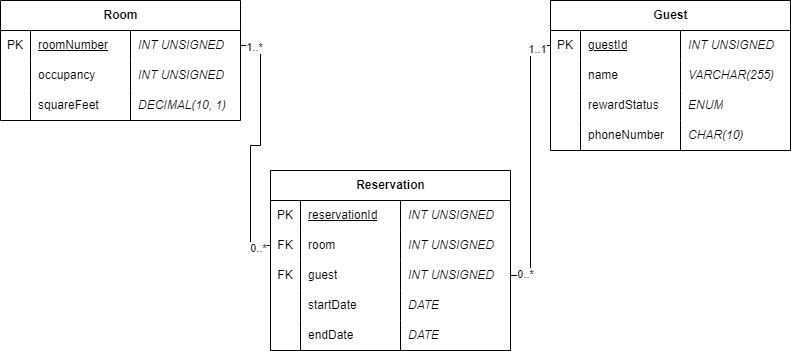

The diagram above was exported from draw.io. Its source (the exported page's mxGraphModel, read from the mxfile embedded in the PNG):
<mxGraphModel dx="1036" dy="606" grid="1" gridSize="10" guides="1" tooltips="1" connect="1" arrows="1" fold="1" page="1" pageScale="1" pageWidth="1100" pageHeight="850" math="0" shadow="0">
  <root>
    <mxCell id="0" />
    <mxCell id="1" parent="0" />
    <mxCell id="2" value="Room" style="shape=table;startSize=30;container=1;collapsible=1;childLayout=tableLayout;fixedRows=1;rowLines=0;fontStyle=1;align=center;resizeLast=1;html=1;" vertex="1" parent="1">
      <mxGeometry x="40" y="680" width="240" height="120" as="geometry" />
    </mxCell>
    <mxCell id="3" value="" style="shape=tableRow;horizontal=0;startSize=0;swimlaneHead=0;swimlaneBody=0;fillColor=none;collapsible=0;dropTarget=0;points=[[0,0.5],[1,0.5]];portConstraint=eastwest;top=0;left=0;right=0;bottom=0;strokeColor=default;fontStyle=1" vertex="1" parent="2">
      <mxGeometry y="30" width="240" height="30" as="geometry" />
    </mxCell>
    <mxCell id="4" value="PK" style="shape=partialRectangle;connectable=0;fillColor=none;top=0;left=0;bottom=0;right=0;fontStyle=0;overflow=hidden;whiteSpace=wrap;html=1;" vertex="1" parent="3">
      <mxGeometry width="30" height="30" as="geometry">
        <mxRectangle width="30" height="30" as="alternateBounds" />
      </mxGeometry>
    </mxCell>
    <mxCell id="5" value="roomNumber" style="shape=partialRectangle;connectable=0;fillColor=none;top=0;left=0;bottom=0;right=0;align=left;spacingLeft=6;fontStyle=4;overflow=hidden;whiteSpace=wrap;html=1;" vertex="1" parent="3">
      <mxGeometry x="30" width="100" height="30" as="geometry">
        <mxRectangle width="100" height="30" as="alternateBounds" />
      </mxGeometry>
    </mxCell>
    <mxCell id="6" value="&lt;span style=&quot;font-weight: normal;&quot;&gt;INT UNSIGNED&lt;/span&gt;" style="shape=partialRectangle;connectable=0;fillColor=none;top=0;left=0;bottom=0;right=0;align=left;spacingLeft=6;fontStyle=3;overflow=hidden;whiteSpace=wrap;html=1;strokeColor=inherit;" vertex="1" parent="3">
      <mxGeometry x="130" width="110" height="30" as="geometry">
        <mxRectangle width="110" height="30" as="alternateBounds" />
      </mxGeometry>
    </mxCell>
    <mxCell id="7" value="" style="shape=tableRow;horizontal=0;startSize=0;swimlaneHead=0;swimlaneBody=0;fillColor=none;collapsible=0;dropTarget=0;points=[[0,0.5],[1,0.5]];portConstraint=eastwest;top=0;left=0;right=0;bottom=0;" vertex="1" parent="2">
      <mxGeometry y="60" width="240" height="30" as="geometry" />
    </mxCell>
    <mxCell id="8" value="" style="shape=partialRectangle;connectable=0;fillColor=none;top=0;left=0;bottom=0;right=0;editable=1;overflow=hidden;whiteSpace=wrap;html=1;" vertex="1" parent="7">
      <mxGeometry width="30" height="30" as="geometry">
        <mxRectangle width="30" height="30" as="alternateBounds" />
      </mxGeometry>
    </mxCell>
    <mxCell id="9" value="occupancy" style="shape=partialRectangle;connectable=0;fillColor=none;top=0;left=0;bottom=0;right=0;align=left;spacingLeft=6;overflow=hidden;whiteSpace=wrap;html=1;" vertex="1" parent="7">
      <mxGeometry x="30" width="100" height="30" as="geometry">
        <mxRectangle width="100" height="30" as="alternateBounds" />
      </mxGeometry>
    </mxCell>
    <mxCell id="10" value="INT UNSIGNED" style="shape=partialRectangle;connectable=0;fillColor=none;top=0;left=0;bottom=0;right=0;align=left;spacingLeft=6;overflow=hidden;whiteSpace=wrap;html=1;fontStyle=2" vertex="1" parent="7">
      <mxGeometry x="130" width="110" height="30" as="geometry">
        <mxRectangle width="110" height="30" as="alternateBounds" />
      </mxGeometry>
    </mxCell>
    <mxCell id="11" value="" style="shape=tableRow;horizontal=0;startSize=0;swimlaneHead=0;swimlaneBody=0;fillColor=none;collapsible=0;dropTarget=0;points=[[0,0.5],[1,0.5]];portConstraint=eastwest;top=0;left=0;right=0;bottom=0;" vertex="1" parent="2">
      <mxGeometry y="90" width="240" height="30" as="geometry" />
    </mxCell>
    <mxCell id="12" value="" style="shape=partialRectangle;connectable=0;fillColor=none;top=0;left=0;bottom=0;right=0;editable=1;overflow=hidden;whiteSpace=wrap;html=1;" vertex="1" parent="11">
      <mxGeometry width="30" height="30" as="geometry">
        <mxRectangle width="30" height="30" as="alternateBounds" />
      </mxGeometry>
    </mxCell>
    <mxCell id="13" value="squareFeet" style="shape=partialRectangle;connectable=0;fillColor=none;top=0;left=0;bottom=0;right=0;align=left;spacingLeft=6;overflow=hidden;whiteSpace=wrap;html=1;" vertex="1" parent="11">
      <mxGeometry x="30" width="100" height="30" as="geometry">
        <mxRectangle width="100" height="30" as="alternateBounds" />
      </mxGeometry>
    </mxCell>
    <mxCell id="14" value="DECIMAL(10, 1)" style="shape=partialRectangle;connectable=0;fillColor=none;top=0;left=0;bottom=0;right=0;align=left;spacingLeft=6;overflow=hidden;whiteSpace=wrap;html=1;fontStyle=2" vertex="1" parent="11">
      <mxGeometry x="130" width="110" height="30" as="geometry">
        <mxRectangle width="110" height="30" as="alternateBounds" />
      </mxGeometry>
    </mxCell>
    <mxCell id="15" value="Reservation" style="shape=table;startSize=30;container=1;collapsible=1;childLayout=tableLayout;fixedRows=1;rowLines=0;fontStyle=1;align=center;resizeLast=1;html=1;" vertex="1" parent="1">
      <mxGeometry x="310" y="850" width="240" height="180" as="geometry" />
    </mxCell>
    <mxCell id="16" value="" style="shape=tableRow;horizontal=0;startSize=0;swimlaneHead=0;swimlaneBody=0;fillColor=none;collapsible=0;dropTarget=0;points=[[0,0.5],[1,0.5]];portConstraint=eastwest;top=0;left=0;right=0;bottom=0;strokeColor=default;fontStyle=1" vertex="1" parent="15">
      <mxGeometry y="30" width="240" height="30" as="geometry" />
    </mxCell>
    <mxCell id="17" value="PK" style="shape=partialRectangle;connectable=0;fillColor=none;top=0;left=0;bottom=0;right=0;fontStyle=0;overflow=hidden;whiteSpace=wrap;html=1;" vertex="1" parent="16">
      <mxGeometry width="30" height="30" as="geometry">
        <mxRectangle width="30" height="30" as="alternateBounds" />
      </mxGeometry>
    </mxCell>
    <mxCell id="18" value="reservationId" style="shape=partialRectangle;connectable=0;fillColor=none;top=0;left=0;bottom=0;right=0;align=left;spacingLeft=6;fontStyle=4;overflow=hidden;whiteSpace=wrap;html=1;" vertex="1" parent="16">
      <mxGeometry x="30" width="100" height="30" as="geometry">
        <mxRectangle width="100" height="30" as="alternateBounds" />
      </mxGeometry>
    </mxCell>
    <mxCell id="19" value="&lt;span style=&quot;font-weight: normal;&quot;&gt;INT UNSIGNED&lt;/span&gt;" style="shape=partialRectangle;connectable=0;fillColor=none;top=0;left=0;bottom=0;right=0;align=left;spacingLeft=6;fontStyle=3;overflow=hidden;whiteSpace=wrap;html=1;strokeColor=inherit;" vertex="1" parent="16">
      <mxGeometry x="130" width="110" height="30" as="geometry">
        <mxRectangle width="110" height="30" as="alternateBounds" />
      </mxGeometry>
    </mxCell>
    <mxCell id="20" value="" style="shape=tableRow;horizontal=0;startSize=0;swimlaneHead=0;swimlaneBody=0;fillColor=none;collapsible=0;dropTarget=0;points=[[0,0.5],[1,0.5]];portConstraint=eastwest;top=0;left=0;right=0;bottom=0;" vertex="1" parent="15">
      <mxGeometry y="60" width="240" height="30" as="geometry" />
    </mxCell>
    <mxCell id="21" value="FK" style="shape=partialRectangle;connectable=0;fillColor=none;top=0;left=0;bottom=0;right=0;editable=1;overflow=hidden;whiteSpace=wrap;html=1;" vertex="1" parent="20">
      <mxGeometry width="30" height="30" as="geometry">
        <mxRectangle width="30" height="30" as="alternateBounds" />
      </mxGeometry>
    </mxCell>
    <mxCell id="22" value="room" style="shape=partialRectangle;connectable=0;fillColor=none;top=0;left=0;bottom=0;right=0;align=left;spacingLeft=6;overflow=hidden;whiteSpace=wrap;html=1;" vertex="1" parent="20">
      <mxGeometry x="30" width="100" height="30" as="geometry">
        <mxRectangle width="100" height="30" as="alternateBounds" />
      </mxGeometry>
    </mxCell>
    <mxCell id="23" value="INT UNSIGNED" style="shape=partialRectangle;connectable=0;fillColor=none;top=0;left=0;bottom=0;right=0;align=left;spacingLeft=6;overflow=hidden;whiteSpace=wrap;html=1;fontStyle=2" vertex="1" parent="20">
      <mxGeometry x="130" width="110" height="30" as="geometry">
        <mxRectangle width="110" height="30" as="alternateBounds" />
      </mxGeometry>
    </mxCell>
    <mxCell id="24" value="" style="shape=tableRow;horizontal=0;startSize=0;swimlaneHead=0;swimlaneBody=0;fillColor=none;collapsible=0;dropTarget=0;points=[[0,0.5],[1,0.5]];portConstraint=eastwest;top=0;left=0;right=0;bottom=0;" vertex="1" parent="15">
      <mxGeometry y="90" width="240" height="30" as="geometry" />
    </mxCell>
    <mxCell id="25" value="FK" style="shape=partialRectangle;connectable=0;fillColor=none;top=0;left=0;bottom=0;right=0;editable=1;overflow=hidden;whiteSpace=wrap;html=1;" vertex="1" parent="24">
      <mxGeometry width="30" height="30" as="geometry">
        <mxRectangle width="30" height="30" as="alternateBounds" />
      </mxGeometry>
    </mxCell>
    <mxCell id="26" value="guest" style="shape=partialRectangle;connectable=0;fillColor=none;top=0;left=0;bottom=0;right=0;align=left;spacingLeft=6;overflow=hidden;whiteSpace=wrap;html=1;" vertex="1" parent="24">
      <mxGeometry x="30" width="100" height="30" as="geometry">
        <mxRectangle width="100" height="30" as="alternateBounds" />
      </mxGeometry>
    </mxCell>
    <mxCell id="27" value="INT UNSIGNED" style="shape=partialRectangle;connectable=0;fillColor=none;top=0;left=0;bottom=0;right=0;align=left;spacingLeft=6;overflow=hidden;whiteSpace=wrap;html=1;fontStyle=2" vertex="1" parent="24">
      <mxGeometry x="130" width="110" height="30" as="geometry">
        <mxRectangle width="110" height="30" as="alternateBounds" />
      </mxGeometry>
    </mxCell>
    <mxCell id="28" value="" style="shape=tableRow;horizontal=0;startSize=0;swimlaneHead=0;swimlaneBody=0;fillColor=none;collapsible=0;dropTarget=0;points=[[0,0.5],[1,0.5]];portConstraint=eastwest;top=0;left=0;right=0;bottom=0;" vertex="1" parent="15">
      <mxGeometry y="120" width="240" height="30" as="geometry" />
    </mxCell>
    <mxCell id="29" value="" style="shape=partialRectangle;connectable=0;fillColor=none;top=0;left=0;bottom=0;right=0;editable=1;overflow=hidden;whiteSpace=wrap;html=1;" vertex="1" parent="28">
      <mxGeometry width="30" height="30" as="geometry">
        <mxRectangle width="30" height="30" as="alternateBounds" />
      </mxGeometry>
    </mxCell>
    <mxCell id="30" value="startDate" style="shape=partialRectangle;connectable=0;fillColor=none;top=0;left=0;bottom=0;right=0;align=left;spacingLeft=6;overflow=hidden;whiteSpace=wrap;html=1;" vertex="1" parent="28">
      <mxGeometry x="30" width="100" height="30" as="geometry">
        <mxRectangle width="100" height="30" as="alternateBounds" />
      </mxGeometry>
    </mxCell>
    <mxCell id="31" value="DATE" style="shape=partialRectangle;connectable=0;fillColor=none;top=0;left=0;bottom=0;right=0;align=left;spacingLeft=6;overflow=hidden;whiteSpace=wrap;html=1;fontStyle=2" vertex="1" parent="28">
      <mxGeometry x="130" width="110" height="30" as="geometry">
        <mxRectangle width="110" height="30" as="alternateBounds" />
      </mxGeometry>
    </mxCell>
    <mxCell id="32" value="" style="shape=tableRow;horizontal=0;startSize=0;swimlaneHead=0;swimlaneBody=0;fillColor=none;collapsible=0;dropTarget=0;points=[[0,0.5],[1,0.5]];portConstraint=eastwest;top=0;left=0;right=0;bottom=0;" vertex="1" parent="15">
      <mxGeometry y="150" width="240" height="30" as="geometry" />
    </mxCell>
    <mxCell id="33" value="" style="shape=partialRectangle;connectable=0;fillColor=none;top=0;left=0;bottom=0;right=0;editable=1;overflow=hidden;whiteSpace=wrap;html=1;" vertex="1" parent="32">
      <mxGeometry width="30" height="30" as="geometry">
        <mxRectangle width="30" height="30" as="alternateBounds" />
      </mxGeometry>
    </mxCell>
    <mxCell id="34" value="endDate" style="shape=partialRectangle;connectable=0;fillColor=none;top=0;left=0;bottom=0;right=0;align=left;spacingLeft=6;overflow=hidden;whiteSpace=wrap;html=1;" vertex="1" parent="32">
      <mxGeometry x="30" width="100" height="30" as="geometry">
        <mxRectangle width="100" height="30" as="alternateBounds" />
      </mxGeometry>
    </mxCell>
    <mxCell id="35" value="DATE" style="shape=partialRectangle;connectable=0;fillColor=none;top=0;left=0;bottom=0;right=0;align=left;spacingLeft=6;overflow=hidden;whiteSpace=wrap;html=1;fontStyle=2" vertex="1" parent="32">
      <mxGeometry x="130" width="110" height="30" as="geometry">
        <mxRectangle width="110" height="30" as="alternateBounds" />
      </mxGeometry>
    </mxCell>
    <mxCell id="36" value="Guest" style="shape=table;startSize=30;container=1;collapsible=1;childLayout=tableLayout;fixedRows=1;rowLines=0;fontStyle=1;align=center;resizeLast=1;html=1;" vertex="1" parent="1">
      <mxGeometry x="590" y="680" width="240" height="150" as="geometry" />
    </mxCell>
    <mxCell id="37" value="" style="shape=tableRow;horizontal=0;startSize=0;swimlaneHead=0;swimlaneBody=0;fillColor=none;collapsible=0;dropTarget=0;points=[[0,0.5],[1,0.5]];portConstraint=eastwest;top=0;left=0;right=0;bottom=0;strokeColor=default;fontStyle=1" vertex="1" parent="36">
      <mxGeometry y="30" width="240" height="30" as="geometry" />
    </mxCell>
    <mxCell id="38" value="PK" style="shape=partialRectangle;connectable=0;fillColor=none;top=0;left=0;bottom=0;right=0;fontStyle=0;overflow=hidden;whiteSpace=wrap;html=1;" vertex="1" parent="37">
      <mxGeometry width="30" height="30" as="geometry">
        <mxRectangle width="30" height="30" as="alternateBounds" />
      </mxGeometry>
    </mxCell>
    <mxCell id="39" value="guestId" style="shape=partialRectangle;connectable=0;fillColor=none;top=0;left=0;bottom=0;right=0;align=left;spacingLeft=6;fontStyle=4;overflow=hidden;whiteSpace=wrap;html=1;" vertex="1" parent="37">
      <mxGeometry x="30" width="100" height="30" as="geometry">
        <mxRectangle width="100" height="30" as="alternateBounds" />
      </mxGeometry>
    </mxCell>
    <mxCell id="40" value="&lt;span style=&quot;font-weight: normal;&quot;&gt;INT UNSIGNED&lt;/span&gt;" style="shape=partialRectangle;connectable=0;fillColor=none;top=0;left=0;bottom=0;right=0;align=left;spacingLeft=6;fontStyle=3;overflow=hidden;whiteSpace=wrap;html=1;strokeColor=inherit;" vertex="1" parent="37">
      <mxGeometry x="130" width="110" height="30" as="geometry">
        <mxRectangle width="110" height="30" as="alternateBounds" />
      </mxGeometry>
    </mxCell>
    <mxCell id="41" value="" style="shape=tableRow;horizontal=0;startSize=0;swimlaneHead=0;swimlaneBody=0;fillColor=none;collapsible=0;dropTarget=0;points=[[0,0.5],[1,0.5]];portConstraint=eastwest;top=0;left=0;right=0;bottom=0;" vertex="1" parent="36">
      <mxGeometry y="60" width="240" height="30" as="geometry" />
    </mxCell>
    <mxCell id="42" value="" style="shape=partialRectangle;connectable=0;fillColor=none;top=0;left=0;bottom=0;right=0;editable=1;overflow=hidden;whiteSpace=wrap;html=1;" vertex="1" parent="41">
      <mxGeometry width="30" height="30" as="geometry">
        <mxRectangle width="30" height="30" as="alternateBounds" />
      </mxGeometry>
    </mxCell>
    <mxCell id="43" value="name" style="shape=partialRectangle;connectable=0;fillColor=none;top=0;left=0;bottom=0;right=0;align=left;spacingLeft=6;overflow=hidden;whiteSpace=wrap;html=1;" vertex="1" parent="41">
      <mxGeometry x="30" width="100" height="30" as="geometry">
        <mxRectangle width="100" height="30" as="alternateBounds" />
      </mxGeometry>
    </mxCell>
    <mxCell id="44" value="VARCHAR(255)" style="shape=partialRectangle;connectable=0;fillColor=none;top=0;left=0;bottom=0;right=0;align=left;spacingLeft=6;overflow=hidden;whiteSpace=wrap;html=1;fontStyle=2" vertex="1" parent="41">
      <mxGeometry x="130" width="110" height="30" as="geometry">
        <mxRectangle width="110" height="30" as="alternateBounds" />
      </mxGeometry>
    </mxCell>
    <mxCell id="45" value="" style="shape=tableRow;horizontal=0;startSize=0;swimlaneHead=0;swimlaneBody=0;fillColor=none;collapsible=0;dropTarget=0;points=[[0,0.5],[1,0.5]];portConstraint=eastwest;top=0;left=0;right=0;bottom=0;" vertex="1" parent="36">
      <mxGeometry y="90" width="240" height="30" as="geometry" />
    </mxCell>
    <mxCell id="46" value="" style="shape=partialRectangle;connectable=0;fillColor=none;top=0;left=0;bottom=0;right=0;editable=1;overflow=hidden;whiteSpace=wrap;html=1;" vertex="1" parent="45">
      <mxGeometry width="30" height="30" as="geometry">
        <mxRectangle width="30" height="30" as="alternateBounds" />
      </mxGeometry>
    </mxCell>
    <mxCell id="47" value="rewardStatus" style="shape=partialRectangle;connectable=0;fillColor=none;top=0;left=0;bottom=0;right=0;align=left;spacingLeft=6;overflow=hidden;whiteSpace=wrap;html=1;" vertex="1" parent="45">
      <mxGeometry x="30" width="100" height="30" as="geometry">
        <mxRectangle width="100" height="30" as="alternateBounds" />
      </mxGeometry>
    </mxCell>
    <mxCell id="48" value="ENUM" style="shape=partialRectangle;connectable=0;fillColor=none;top=0;left=0;bottom=0;right=0;align=left;spacingLeft=6;overflow=hidden;whiteSpace=wrap;html=1;fontStyle=2" vertex="1" parent="45">
      <mxGeometry x="130" width="110" height="30" as="geometry">
        <mxRectangle width="110" height="30" as="alternateBounds" />
      </mxGeometry>
    </mxCell>
    <mxCell id="49" value="" style="shape=tableRow;horizontal=0;startSize=0;swimlaneHead=0;swimlaneBody=0;fillColor=none;collapsible=0;dropTarget=0;points=[[0,0.5],[1,0.5]];portConstraint=eastwest;top=0;left=0;right=0;bottom=0;" vertex="1" parent="36">
      <mxGeometry y="120" width="240" height="30" as="geometry" />
    </mxCell>
    <mxCell id="50" value="" style="shape=partialRectangle;connectable=0;fillColor=none;top=0;left=0;bottom=0;right=0;editable=1;overflow=hidden;whiteSpace=wrap;html=1;" vertex="1" parent="49">
      <mxGeometry width="30" height="30" as="geometry">
        <mxRectangle width="30" height="30" as="alternateBounds" />
      </mxGeometry>
    </mxCell>
    <mxCell id="51" value="phoneNumber" style="shape=partialRectangle;connectable=0;fillColor=none;top=0;left=0;bottom=0;right=0;align=left;spacingLeft=6;overflow=hidden;whiteSpace=wrap;html=1;" vertex="1" parent="49">
      <mxGeometry x="30" width="100" height="30" as="geometry">
        <mxRectangle width="100" height="30" as="alternateBounds" />
      </mxGeometry>
    </mxCell>
    <mxCell id="52" value="CHAR(10)" style="shape=partialRectangle;connectable=0;fillColor=none;top=0;left=0;bottom=0;right=0;align=left;spacingLeft=6;overflow=hidden;whiteSpace=wrap;html=1;fontStyle=2" vertex="1" parent="49">
      <mxGeometry x="130" width="110" height="30" as="geometry">
        <mxRectangle width="110" height="30" as="alternateBounds" />
      </mxGeometry>
    </mxCell>
    <mxCell id="53" style="edgeStyle=orthogonalEdgeStyle;rounded=0;orthogonalLoop=1;jettySize=auto;html=1;exitX=1;exitY=0.5;exitDx=0;exitDy=0;entryX=0;entryY=0.5;entryDx=0;entryDy=0;endArrow=none;endFill=0;" edge="1" source="24" target="37" parent="1">
      <mxGeometry relative="1" as="geometry" />
    </mxCell>
    <mxCell id="54" value="1..1" style="edgeLabel;html=1;align=center;verticalAlign=middle;resizable=0;points=[];" vertex="1" connectable="0" parent="53">
      <mxGeometry x="0.8933" y="-3" relative="1" as="geometry">
        <mxPoint as="offset" />
      </mxGeometry>
    </mxCell>
    <mxCell id="55" value="0..*" style="edgeLabel;html=1;align=center;verticalAlign=middle;resizable=0;points=[];" vertex="1" connectable="0" parent="53">
      <mxGeometry x="-0.8993" y="2" relative="1" as="geometry">
        <mxPoint as="offset" />
      </mxGeometry>
    </mxCell>
    <mxCell id="56" style="edgeStyle=orthogonalEdgeStyle;rounded=0;orthogonalLoop=1;jettySize=auto;html=1;exitX=0;exitY=0.5;exitDx=0;exitDy=0;entryX=1;entryY=0.5;entryDx=0;entryDy=0;endArrow=none;endFill=0;" edge="1" source="20" target="3" parent="1">
      <mxGeometry relative="1" as="geometry" />
    </mxCell>
    <mxCell id="57" value="1..*" style="edgeLabel;html=1;align=center;verticalAlign=middle;resizable=0;points=[];" vertex="1" connectable="0" parent="56">
      <mxGeometry x="0.8992" y="1" relative="1" as="geometry">
        <mxPoint as="offset" />
      </mxGeometry>
    </mxCell>
    <mxCell id="58" value="0..*" style="edgeLabel;html=1;align=center;verticalAlign=middle;resizable=0;points=[];" vertex="1" connectable="0" parent="56">
      <mxGeometry x="-0.8928" y="2" relative="1" as="geometry">
        <mxPoint as="offset" />
      </mxGeometry>
    </mxCell>
  </root>
</mxGraphModel>